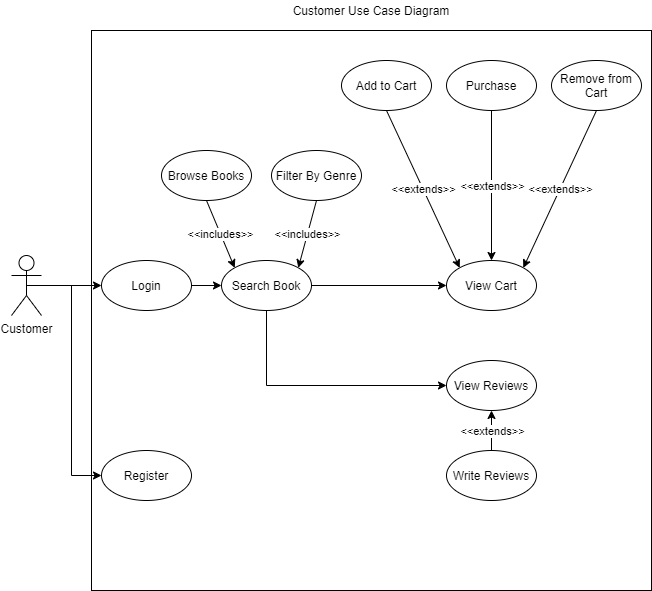

The diagram above was exported from draw.io. Its source (the exported page's mxGraphModel, read from the mxfile embedded in the PNG):
<mxGraphModel dx="1422" dy="705" grid="1" gridSize="10" guides="1" tooltips="1" connect="1" arrows="1" fold="1" page="1" pageScale="1" pageWidth="850" pageHeight="1100" math="0" shadow="0">
  <root>
    <mxCell id="0" />
    <mxCell id="1" parent="0" />
    <mxCell id="yfhEox5GKV5KSi0nztVG-1" value="Customer" style="shape=umlActor;verticalLabelPosition=bottom;verticalAlign=top;html=1;outlineConnect=0;" vertex="1" parent="1">
      <mxGeometry x="80" y="305" width="30" height="60" as="geometry" />
    </mxCell>
    <mxCell id="yfhEox5GKV5KSi0nztVG-2" value="" style="whiteSpace=wrap;html=1;aspect=fixed;" vertex="1" parent="1">
      <mxGeometry x="160" y="80" width="560" height="560" as="geometry" />
    </mxCell>
    <mxCell id="yfhEox5GKV5KSi0nztVG-7" value="Customer Use Case Diagram" style="text;html=1;strokeColor=none;fillColor=none;align=center;verticalAlign=middle;whiteSpace=wrap;rounded=0;" vertex="1" parent="1">
      <mxGeometry x="355" y="50" width="170" height="20" as="geometry" />
    </mxCell>
    <mxCell id="yfhEox5GKV5KSi0nztVG-14" style="edgeStyle=orthogonalEdgeStyle;rounded=0;orthogonalLoop=1;jettySize=auto;html=1;exitX=1;exitY=0.5;exitDx=0;exitDy=0;entryX=0;entryY=0.5;entryDx=0;entryDy=0;" edge="1" parent="1" source="yfhEox5GKV5KSi0nztVG-8" target="yfhEox5GKV5KSi0nztVG-12">
      <mxGeometry relative="1" as="geometry" />
    </mxCell>
    <mxCell id="yfhEox5GKV5KSi0nztVG-8" value="Login" style="ellipse;whiteSpace=wrap;html=1;" vertex="1" parent="1">
      <mxGeometry x="170" y="310" width="90" height="50" as="geometry" />
    </mxCell>
    <mxCell id="yfhEox5GKV5KSi0nztVG-10" value="Browse Books" style="ellipse;whiteSpace=wrap;html=1;" vertex="1" parent="1">
      <mxGeometry x="230" y="200" width="90" height="50" as="geometry" />
    </mxCell>
    <mxCell id="yfhEox5GKV5KSi0nztVG-31" style="edgeStyle=orthogonalEdgeStyle;rounded=0;orthogonalLoop=1;jettySize=auto;html=1;exitX=1;exitY=0.5;exitDx=0;exitDy=0;entryX=0;entryY=0.5;entryDx=0;entryDy=0;" edge="1" parent="1" source="yfhEox5GKV5KSi0nztVG-12" target="yfhEox5GKV5KSi0nztVG-19">
      <mxGeometry relative="1" as="geometry" />
    </mxCell>
    <mxCell id="yfhEox5GKV5KSi0nztVG-11" value="Filter By Genre" style="ellipse;whiteSpace=wrap;html=1;" vertex="1" parent="1">
      <mxGeometry x="340" y="200" width="90" height="50" as="geometry" />
    </mxCell>
    <mxCell id="yfhEox5GKV5KSi0nztVG-36" style="edgeStyle=orthogonalEdgeStyle;rounded=0;orthogonalLoop=1;jettySize=auto;html=1;exitX=0.5;exitY=1;exitDx=0;exitDy=0;entryX=0;entryY=0.5;entryDx=0;entryDy=0;" edge="1" parent="1" source="yfhEox5GKV5KSi0nztVG-12" target="yfhEox5GKV5KSi0nztVG-17">
      <mxGeometry relative="1" as="geometry" />
    </mxCell>
    <mxCell id="yfhEox5GKV5KSi0nztVG-12" value="Search Book" style="ellipse;whiteSpace=wrap;html=1;" vertex="1" parent="1">
      <mxGeometry x="290" y="310" width="90" height="50" as="geometry" />
    </mxCell>
    <mxCell id="yfhEox5GKV5KSi0nztVG-16" style="edgeStyle=orthogonalEdgeStyle;rounded=0;orthogonalLoop=1;jettySize=auto;html=1;exitX=0.5;exitY=0.5;exitDx=0;exitDy=0;exitPerimeter=0;entryX=0;entryY=0.5;entryDx=0;entryDy=0;" edge="1" parent="1" source="yfhEox5GKV5KSi0nztVG-1" target="yfhEox5GKV5KSi0nztVG-8">
      <mxGeometry relative="1" as="geometry" />
    </mxCell>
    <mxCell id="yfhEox5GKV5KSi0nztVG-17" value="View Reviews" style="ellipse;whiteSpace=wrap;html=1;" vertex="1" parent="1">
      <mxGeometry x="515" y="410" width="90" height="50" as="geometry" />
    </mxCell>
    <mxCell id="yfhEox5GKV5KSi0nztVG-18" value="Write Reviews" style="ellipse;whiteSpace=wrap;html=1;" vertex="1" parent="1">
      <mxGeometry x="515" y="500" width="90" height="50" as="geometry" />
    </mxCell>
    <mxCell id="yfhEox5GKV5KSi0nztVG-19" value="View Cart" style="ellipse;whiteSpace=wrap;html=1;" vertex="1" parent="1">
      <mxGeometry x="515" y="310" width="90" height="50" as="geometry" />
    </mxCell>
    <mxCell id="yfhEox5GKV5KSi0nztVG-20" value="Register" style="ellipse;whiteSpace=wrap;html=1;" vertex="1" parent="1">
      <mxGeometry x="170" y="500" width="90" height="50" as="geometry" />
    </mxCell>
    <mxCell id="yfhEox5GKV5KSi0nztVG-22" value="" style="endArrow=classic;html=1;exitX=0.5;exitY=1;exitDx=0;exitDy=0;entryX=0.5;entryY=0;entryDx=0;entryDy=0;" edge="1" parent="1" source="yfhEox5GKV5KSi0nztVG-24" target="yfhEox5GKV5KSi0nztVG-19">
      <mxGeometry relative="1" as="geometry">
        <mxPoint x="470" y="190" as="sourcePoint" />
        <mxPoint x="470" y="290" as="targetPoint" />
      </mxGeometry>
    </mxCell>
    <mxCell id="yfhEox5GKV5KSi0nztVG-23" value="&amp;lt;&amp;lt;extends&amp;gt;&amp;gt;" style="edgeLabel;resizable=0;html=1;align=center;verticalAlign=middle;" connectable="0" vertex="1" parent="yfhEox5GKV5KSi0nztVG-22">
      <mxGeometry relative="1" as="geometry" />
    </mxCell>
    <mxCell id="yfhEox5GKV5KSi0nztVG-24" value="Purchase" style="ellipse;whiteSpace=wrap;html=1;" vertex="1" parent="1">
      <mxGeometry x="515" y="110" width="90" height="50" as="geometry" />
    </mxCell>
    <mxCell id="yfhEox5GKV5KSi0nztVG-25" value="Add to Cart" style="ellipse;whiteSpace=wrap;html=1;" vertex="1" parent="1">
      <mxGeometry x="410" y="110" width="90" height="50" as="geometry" />
    </mxCell>
    <mxCell id="yfhEox5GKV5KSi0nztVG-26" value="Remove from Cart" style="ellipse;whiteSpace=wrap;html=1;" vertex="1" parent="1">
      <mxGeometry x="620" y="110" width="90" height="50" as="geometry" />
    </mxCell>
    <mxCell id="yfhEox5GKV5KSi0nztVG-27" value="" style="endArrow=classic;html=1;exitX=0.5;exitY=1;exitDx=0;exitDy=0;entryX=0;entryY=0;entryDx=0;entryDy=0;" edge="1" parent="1" source="yfhEox5GKV5KSi0nztVG-25" target="yfhEox5GKV5KSi0nztVG-19">
      <mxGeometry relative="1" as="geometry">
        <mxPoint x="570" y="170" as="sourcePoint" />
        <mxPoint x="570" y="250" as="targetPoint" />
      </mxGeometry>
    </mxCell>
    <mxCell id="yfhEox5GKV5KSi0nztVG-28" value="&amp;lt;&amp;lt;extends&amp;gt;&amp;gt;" style="edgeLabel;resizable=0;html=1;align=center;verticalAlign=middle;" connectable="0" vertex="1" parent="yfhEox5GKV5KSi0nztVG-27">
      <mxGeometry relative="1" as="geometry" />
    </mxCell>
    <mxCell id="yfhEox5GKV5KSi0nztVG-29" value="" style="endArrow=classic;html=1;exitX=0.5;exitY=1;exitDx=0;exitDy=0;entryX=1;entryY=0;entryDx=0;entryDy=0;" edge="1" parent="1" source="yfhEox5GKV5KSi0nztVG-26" target="yfhEox5GKV5KSi0nztVG-19">
      <mxGeometry relative="1" as="geometry">
        <mxPoint x="580" y="180" as="sourcePoint" />
        <mxPoint x="580" y="260" as="targetPoint" />
      </mxGeometry>
    </mxCell>
    <mxCell id="yfhEox5GKV5KSi0nztVG-30" value="&amp;lt;&amp;lt;extends&amp;gt;&amp;gt;" style="edgeLabel;resizable=0;html=1;align=center;verticalAlign=middle;" connectable="0" vertex="1" parent="yfhEox5GKV5KSi0nztVG-29">
      <mxGeometry relative="1" as="geometry" />
    </mxCell>
    <mxCell id="yfhEox5GKV5KSi0nztVG-32" value="" style="endArrow=classic;html=1;exitX=0.5;exitY=1;exitDx=0;exitDy=0;entryX=1;entryY=0;entryDx=0;entryDy=0;" edge="1" parent="1" source="yfhEox5GKV5KSi0nztVG-11" target="yfhEox5GKV5KSi0nztVG-12">
      <mxGeometry relative="1" as="geometry">
        <mxPoint x="465" y="170" as="sourcePoint" />
        <mxPoint x="538.1801948466054" y="237.3223304703365" as="targetPoint" />
      </mxGeometry>
    </mxCell>
    <mxCell id="yfhEox5GKV5KSi0nztVG-33" value="&amp;lt;&amp;lt;includes&amp;gt;&amp;gt;" style="edgeLabel;resizable=0;html=1;align=center;verticalAlign=middle;" connectable="0" vertex="1" parent="yfhEox5GKV5KSi0nztVG-32">
      <mxGeometry relative="1" as="geometry" />
    </mxCell>
    <mxCell id="yfhEox5GKV5KSi0nztVG-34" value="" style="endArrow=classic;html=1;exitX=0.5;exitY=1;exitDx=0;exitDy=0;entryX=0;entryY=0;entryDx=0;entryDy=0;" edge="1" parent="1" source="yfhEox5GKV5KSi0nztVG-10" target="yfhEox5GKV5KSi0nztVG-12">
      <mxGeometry relative="1" as="geometry">
        <mxPoint x="475" y="180" as="sourcePoint" />
        <mxPoint x="548.1801948466054" y="247.3223304703365" as="targetPoint" />
      </mxGeometry>
    </mxCell>
    <mxCell id="yfhEox5GKV5KSi0nztVG-35" value="&amp;lt;&amp;lt;includes&amp;gt;&amp;gt;" style="edgeLabel;resizable=0;html=1;align=center;verticalAlign=middle;" connectable="0" vertex="1" parent="yfhEox5GKV5KSi0nztVG-34">
      <mxGeometry relative="1" as="geometry" />
    </mxCell>
    <mxCell id="yfhEox5GKV5KSi0nztVG-37" style="edgeStyle=orthogonalEdgeStyle;rounded=0;orthogonalLoop=1;jettySize=auto;html=1;exitX=0.5;exitY=0.5;exitDx=0;exitDy=0;exitPerimeter=0;entryX=0;entryY=0.5;entryDx=0;entryDy=0;" edge="1" parent="1" source="yfhEox5GKV5KSi0nztVG-1" target="yfhEox5GKV5KSi0nztVG-20">
      <mxGeometry relative="1" as="geometry" />
    </mxCell>
    <mxCell id="yfhEox5GKV5KSi0nztVG-38" value="" style="endArrow=classic;html=1;exitX=0.5;exitY=0;exitDx=0;exitDy=0;entryX=0.5;entryY=1;entryDx=0;entryDy=0;" edge="1" parent="1" source="yfhEox5GKV5KSi0nztVG-18" target="yfhEox5GKV5KSi0nztVG-17">
      <mxGeometry relative="1" as="geometry">
        <mxPoint x="675" y="170" as="sourcePoint" />
        <mxPoint x="601.8198051533946" y="327.3223304703365" as="targetPoint" />
      </mxGeometry>
    </mxCell>
    <mxCell id="yfhEox5GKV5KSi0nztVG-39" value="&amp;lt;&amp;lt;extends&amp;gt;&amp;gt;" style="edgeLabel;resizable=0;html=1;align=center;verticalAlign=middle;" connectable="0" vertex="1" parent="yfhEox5GKV5KSi0nztVG-38">
      <mxGeometry relative="1" as="geometry" />
    </mxCell>
  </root>
</mxGraphModel>